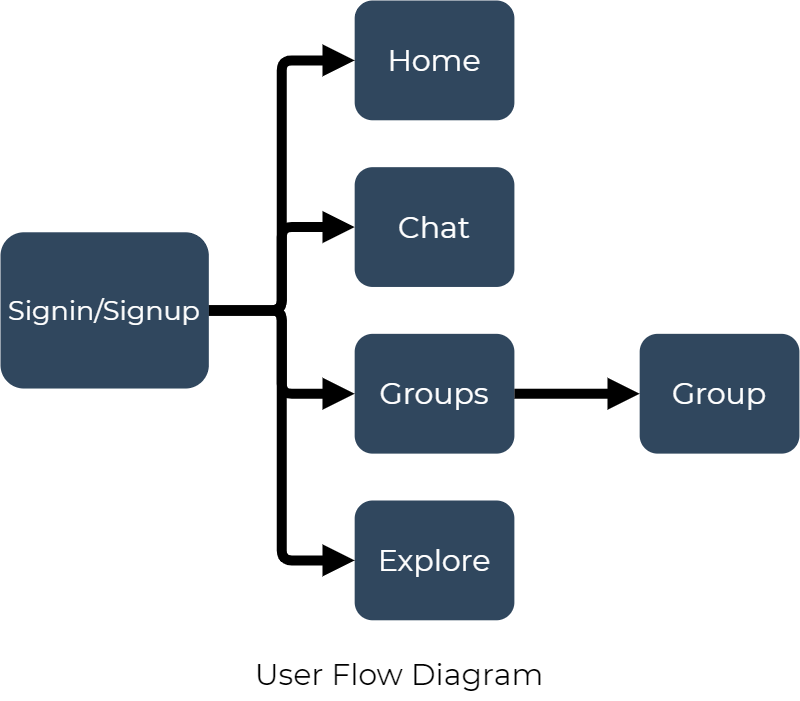

The diagram above was exported from draw.io. Its source (the exported page's mxGraphModel, read from the mxfile embedded in the PNG):
<mxGraphModel dx="1673" dy="934" grid="1" gridSize="10" guides="1" tooltips="1" connect="1" arrows="1" fold="1" page="1" pageScale="1" pageWidth="850" pageHeight="1100" background="none" math="0" shadow="0">
  <root>
    <mxCell id="0" />
    <mxCell id="1" parent="0" />
    <mxCell id="ONAFrq3F5d1ZY_97cZJp-5" value="&lt;span style=&quot;font-family: montserrat; font-size: 30px; font-style: normal; font-weight: 400; letter-spacing: normal; text-indent: 0px; text-transform: none; word-spacing: 0px; display: inline; float: none;&quot;&gt;User Flow Diagram&lt;/span&gt;" style="text;whiteSpace=wrap;html=1;labelBackgroundColor=none;align=center;" vertex="1" parent="1">
      <mxGeometry x="260" y="700" width="330" height="50" as="geometry" />
    </mxCell>
    <mxCell id="ONAFrq3F5d1ZY_97cZJp-6" value="" style="group" vertex="1" connectable="0" parent="1">
      <mxGeometry x="26.003333333333217" y="50.00416666666669" width="798.8958333333334" height="619.7916666666666" as="geometry" />
    </mxCell>
    <mxCell id="Yz8ZJQ_3bVd9Lh9hFMab-8" value="&lt;font color=&quot;#ffffff&quot; face=&quot;Montserrat&quot; style=&quot;font-size: 30px&quot;&gt;Home&lt;/font&gt;" style="rounded=1;whiteSpace=wrap;html=1;strokeColor=none;fillColor=#30475E;" parent="ONAFrq3F5d1ZY_97cZJp-6" vertex="1">
      <mxGeometry x="354.16666666666674" width="159.72916666666669" height="119.79166666666667" as="geometry" />
    </mxCell>
    <mxCell id="Yz8ZJQ_3bVd9Lh9hFMab-9" value="&lt;font color=&quot;#ffffff&quot; face=&quot;Montserrat&quot; style=&quot;font-size: 30px&quot;&gt;Chat&lt;/font&gt;" style="rounded=1;whiteSpace=wrap;html=1;strokeColor=none;fillColor=#30475E;" parent="ONAFrq3F5d1ZY_97cZJp-6" vertex="1">
      <mxGeometry x="354.16666666666674" y="166.66666666666666" width="159.72916666666669" height="119.79166666666667" as="geometry" />
    </mxCell>
    <mxCell id="Yz8ZJQ_3bVd9Lh9hFMab-10" value="&lt;font color=&quot;#ffffff&quot; face=&quot;Montserrat&quot; style=&quot;font-size: 30px&quot;&gt;Groups&lt;/font&gt;" style="rounded=1;whiteSpace=wrap;html=1;strokeColor=none;fillColor=#30475E;" parent="ONAFrq3F5d1ZY_97cZJp-6" vertex="1">
      <mxGeometry x="354.16666666666674" y="333.33333333333326" width="159.72916666666669" height="119.79166666666667" as="geometry" />
    </mxCell>
    <mxCell id="Yz8ZJQ_3bVd9Lh9hFMab-11" value="&lt;font color=&quot;#ffffff&quot; face=&quot;Montserrat&quot; style=&quot;font-size: 30px&quot;&gt;Explore&lt;/font&gt;" style="rounded=1;whiteSpace=wrap;html=1;strokeColor=none;fillColor=#30475E;" parent="ONAFrq3F5d1ZY_97cZJp-6" vertex="1">
      <mxGeometry x="354.16666666666674" y="500" width="159.70833333333331" height="119.79166666666667" as="geometry" />
    </mxCell>
    <mxCell id="Yz8ZJQ_3bVd9Lh9hFMab-14" style="edgeStyle=orthogonalEdgeStyle;rounded=1;orthogonalLoop=1;jettySize=auto;html=1;exitX=1;exitY=0.5;exitDx=0;exitDy=0;entryX=0;entryY=0.5;entryDx=0;entryDy=0;endArrow=block;endFill=1;strokeColor=#000000;strokeWidth=10;" parent="ONAFrq3F5d1ZY_97cZJp-6" source="Yz8ZJQ_3bVd9Lh9hFMab-12" target="Yz8ZJQ_3bVd9Lh9hFMab-8" edge="1">
      <mxGeometry x="-395.83333333333326" y="-65.10416666666669" as="geometry" />
    </mxCell>
    <mxCell id="Yz8ZJQ_3bVd9Lh9hFMab-15" style="edgeStyle=orthogonalEdgeStyle;rounded=1;orthogonalLoop=1;jettySize=auto;html=1;exitX=1;exitY=0.5;exitDx=0;exitDy=0;entryX=0;entryY=0.5;entryDx=0;entryDy=0;endArrow=block;endFill=1;strokeColor=#000000;strokeWidth=10;" parent="ONAFrq3F5d1ZY_97cZJp-6" source="Yz8ZJQ_3bVd9Lh9hFMab-12" target="Yz8ZJQ_3bVd9Lh9hFMab-9" edge="1">
      <mxGeometry x="-395.83333333333326" y="-65.10416666666669" as="geometry" />
    </mxCell>
    <mxCell id="Yz8ZJQ_3bVd9Lh9hFMab-16" style="edgeStyle=orthogonalEdgeStyle;rounded=1;orthogonalLoop=1;jettySize=auto;html=1;exitX=1;exitY=0.5;exitDx=0;exitDy=0;entryX=0;entryY=0.5;entryDx=0;entryDy=0;endArrow=block;endFill=1;strokeColor=#000000;strokeWidth=10;" parent="ONAFrq3F5d1ZY_97cZJp-6" source="Yz8ZJQ_3bVd9Lh9hFMab-12" target="Yz8ZJQ_3bVd9Lh9hFMab-10" edge="1">
      <mxGeometry x="-395.83333333333326" y="-65.10416666666669" as="geometry" />
    </mxCell>
    <mxCell id="Yz8ZJQ_3bVd9Lh9hFMab-17" style="edgeStyle=orthogonalEdgeStyle;rounded=1;orthogonalLoop=1;jettySize=auto;html=1;exitX=1;exitY=0.5;exitDx=0;exitDy=0;entryX=0;entryY=0.5;entryDx=0;entryDy=0;endArrow=block;endFill=1;strokeColor=#000000;strokeWidth=10;" parent="ONAFrq3F5d1ZY_97cZJp-6" source="Yz8ZJQ_3bVd9Lh9hFMab-12" target="Yz8ZJQ_3bVd9Lh9hFMab-11" edge="1">
      <mxGeometry x="-395.83333333333326" y="-65.10416666666669" as="geometry" />
    </mxCell>
    <mxCell id="Yz8ZJQ_3bVd9Lh9hFMab-12" value="&lt;font color=&quot;#ffffff&quot; face=&quot;Montserrat&quot; style=&quot;font-size: 27px&quot;&gt;Signin/Signup&lt;/font&gt;" style="rounded=1;whiteSpace=wrap;html=1;strokeColor=none;fillColor=#30475E;" parent="ONAFrq3F5d1ZY_97cZJp-6" vertex="1">
      <mxGeometry y="231.7708333333333" width="208.33333333333334" height="156.25" as="geometry" />
    </mxCell>
    <mxCell id="ONAFrq3F5d1ZY_97cZJp-1" value="&lt;font color=&quot;#ffffff&quot; face=&quot;Montserrat&quot; style=&quot;font-size: 30px&quot;&gt;Group&lt;/font&gt;" style="rounded=1;whiteSpace=wrap;html=1;strokeColor=none;fillColor=#30475E;" vertex="1" parent="ONAFrq3F5d1ZY_97cZJp-6">
      <mxGeometry x="639.1666666666667" y="333.33333333333326" width="159.72916666666669" height="119.79166666666667" as="geometry" />
    </mxCell>
    <mxCell id="ONAFrq3F5d1ZY_97cZJp-3" style="edgeStyle=orthogonalEdgeStyle;rounded=1;orthogonalLoop=1;jettySize=auto;html=1;exitX=1;exitY=0.5;exitDx=0;exitDy=0;endArrow=block;endFill=1;strokeColor=#000000;strokeWidth=10;entryX=0;entryY=0.5;entryDx=0;entryDy=0;" edge="1" parent="ONAFrq3F5d1ZY_97cZJp-6" source="Yz8ZJQ_3bVd9Lh9hFMab-10" target="ONAFrq3F5d1ZY_97cZJp-1">
      <mxGeometry x="-385.83333333333326" y="-55.104166666666686" as="geometry">
        <mxPoint x="218.33333333333326" y="319.89583333333326" as="sourcePoint" />
        <mxPoint x="634.1666666666667" y="464.89583333333326" as="targetPoint" />
      </mxGeometry>
    </mxCell>
  </root>
</mxGraphModel>